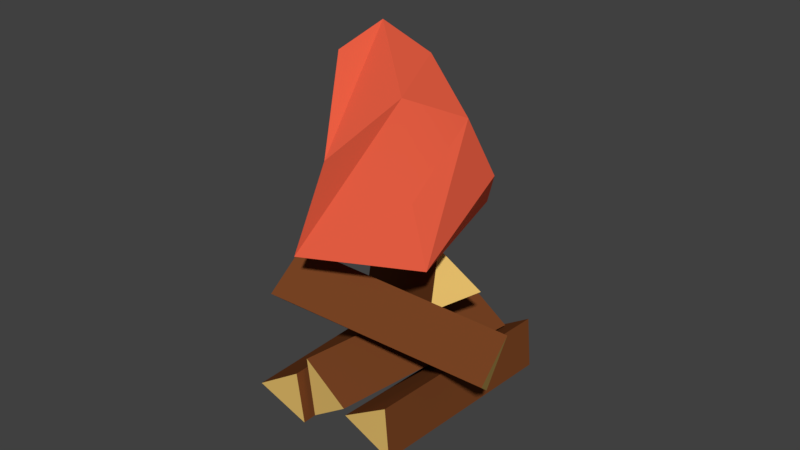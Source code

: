 # Source: campfire.blend  (saved by Blender 2.79.0; exported with 4.5.12 LTS)
import bpy
from mathutils import Matrix  # noqa: F401  (used for matrix-valued properties, if any)

bpy.ops.wm.read_factory_settings(use_empty=True)
scene = bpy.context.scene
scene.name = 'Scene'

# ---- collections
col_collection_1 = bpy.data.collections.new('Collection 1'); scene.collection.children.link(col_collection_1)

# ---- materials (node trees are filled in below, after node groups)
mat_wood = bpy.data.materials.new('Wood')
mat_wood.alpha_threshold = 0.0
mat_wood.use_transparent_shadow = False
mat_wood.diffuse_color = (0.1878, 0.05752, 0.01741, 1.0)
mat_wood.roughness = 0.5
mat_fire = bpy.data.materials.new('Fire')
mat_fire.alpha_threshold = 0.0
mat_fire.use_transparent_shadow = False
mat_fire.diffuse_color = (0.8, 0.112, 0.05569, 1.0)
mat_fire.roughness = 0.5
mat_woodcut = bpy.data.materials.new('WoodCut')
mat_woodcut.alpha_threshold = 0.0
mat_woodcut.use_transparent_shadow = False
mat_woodcut.diffuse_color = (0.8, 0.5277, 0.1513, 1.0)
mat_woodcut.roughness = 0.5

# ---- material node trees

# ---- world
world_world = bpy.data.worlds.new('World'); scene.world = world_world
world_world.color = (0.05088, 0.05088, 0.05088)
world_world.use_sun_shadow = False
world_world.sun_shadow_jitter_overblur = 0.0
world_world.cycles.sampling_method = 'MANUAL'

# ---- meshes
me_cube_005 = bpy.data.meshes.new('Cube.005')
me_cube_005.from_pydata([(0.1115, -0.6405, -0.09538), (0.05809, -0.6976, 0.235), (-0.0574, 0.549, 0.08306), (-0.1108, 0.4919, 0.4134), (0.3557, -0.6329, 0.08495), (-0.3363, -0.5508, 0.6947), (0.1868, 0.5566, 0.2634), (-0.3623, -0.6032, 0.3602), (0.6194, 0.08784, 0.1757), (0.6454, 0.1402, 0.5101), (-0.1933, -0.8016, 0.516), (0.7884, -0.1106, 0.3314), (-0.7162, 0.5205, 0.1462), (-0.8786, 0.3168, 0.364), (0.3487, 0.1755, 0.6178), (0.1863, -0.02811, 0.8355), (-0.7674, 0.2358, 0.05359), (0.2975, -0.1091, 0.5252), (0.09299, -0.6906, -0.1397), (-0.2147, -0.7953, -0.04164), (-0.2358, 0.4618, 0.0581), (-0.5435, 0.3571, 0.1562), (0.05796, -0.7513, 0.1558), (-0.2709, 0.4011, 0.3536), (0.5652, -0.4575, -0.1431), (0.2557, -0.5462, -0.03547), (0.2867, 0.7134, 0.02022), (-0.02283, 0.6248, 0.1278), (0.534, -0.5065, 0.1549), (0.2554, 0.6644, 0.3183)], [], [(0, 1, 3, 2), (2, 3, 6), (6, 3, 1, 4), (4, 1, 0), (2, 6, 4, 0), (7, 5, 9, 8), (8, 9, 11), (11, 9, 5, 10), (10, 5, 7), (8, 11, 10, 7), (12, 13, 15, 14), (14, 15, 17), (17, 15, 13, 16), (16, 13, 12), (14, 17, 16, 12), (18, 19, 21, 20), (20, 21, 23), (23, 21, 19, 22), (22, 19, 18), (20, 23, 22, 18), (24, 25, 27, 26), (26, 27, 29), (29, 27, 25, 28), (28, 25, 24), (26, 29, 28, 24)])
me_cube_005.polygons.foreach_set('use_smooth', [True] * 25)
me_cube_005.polygons.foreach_set('material_index', [0, 2, 0, 2, 0, 0, 2, 0, 2, 0, 0, 2, 0, 2, 0, 0, 2, 0, 2, 0, 0, 2, 0, 2, 0])
_k = set([(0, 1), (0, 2), (0, 4), (1, 3), (1, 4), (2, 3), (2, 6), (3, 6), (4, 6), (5, 7), (5, 9), (5, 10), (7, 8), (7, 10), (8, 9), (8, 11), (9, 11), (10, 11), (12, 13), (12, 14), (12, 16), (13, 15), (13, 16), (14, 15), (14, 17), (15, 17), (16, 17), (18, 19), (18, 20), (18, 22), (19, 21), (19, 22), (20, 21), (20, 23), (21, 23), (22, 23), (24, 25), (24, 26), (24, 28), (25, 27), (25, 28), (26, 27), (26, 29), (27, 29), (28, 29)])
me_cube_005.attributes.new('sharp_edge', 'BOOLEAN', 'EDGE').data.foreach_set('value', [ (min(e.vertices), max(e.vertices)) in _k for e in me_cube_005.edges])
_uv = me_cube_005.uv_layers.new(name='UVMap')
_uv.uv.foreach_set('vector', [0.2555, 0.6411, 0.346, 0.658, 0.346, 0.9738, 0.2555, 0.9569, 0.8474, 0.1845, 0.8474, 0.2818, 0.7694, 0.2231, 0.0991, 0.9151, 0.0, 0.9157, 1.959e-07, 0.571, 0.0991, 0.5704, 0.7601, 0.0871, 0.7601, 0.1843, 0.6808, 0.1258, 0.2477, 0.9258, 0.1958, 0.9102, 0.1958, 0.5704, 0.2477, 0.586, 0.1958, 0.9058, 0.0991, 0.9116, 0.0991, 0.5763, 0.1958, 0.5704, 0.6902, 0.08703, 0.7311, 0.0, 0.7743, 0.08703, 0.9118, 0.6467, 0.8132, 0.6456, 0.8132, 0.299, 0.9118, 0.3001, 0.6902, 0.0871, 0.6015, 0.04355, 0.6902, 0.0, 0.8132, 1.0, 0.7508, 0.9943, 0.7508, 0.6474, 0.8132, 0.6531, 0.9035, 0.9471, 0.8132, 0.9676, 0.8132, 0.6672, 0.9035, 0.6467, 0.8453, 0.0, 0.8453, 0.08557, 0.7743, 0.05081, 0.346, 0.6557, 0.4404, 0.6411, 0.4404, 0.9452, 0.346, 0.9598, 0.9852, 0.9041, 0.9788, 0.9696, 0.9035, 0.9269, 0.9035, 0.6695, 0.9852, 0.6467, 0.9852, 0.9041, 0.9035, 0.9269, 0.7141, 0.299, 0.8132, 0.299, 0.8132, 0.6474, 0.7141, 0.6474, 0.6808, 0.2715, 0.7254, 0.1845, 0.7694, 0.2715, 0.5371, 0.6197, 0.6112, 0.6005, 0.6112, 0.9333, 0.5371, 0.9524, 0.6015, 0.2428, 0.6808, 0.1845, 0.6808, 0.2817, 0.4491, 0.6015, 0.5371, 0.6005, 0.5371, 0.9476, 0.4491, 0.9485, 0.7141, 0.6474, 0.6149, 0.6474, 0.6149, 0.299, 0.7141, 0.299, 0.7601, 0.1452, 0.8394, 0.0871, 0.8394, 0.1841, 0.6149, 0.6702, 0.6871, 0.6474, 0.6871, 0.9747, 0.6149, 0.9976, 0.6015, 0.1455, 0.6808, 0.0871, 0.6808, 0.1845, 0.9118, 0.3002, 1.0, 0.299, 1.0, 0.6444, 0.9118, 0.6456])
me_cube_005.materials.append(mat_wood)
me_cube_005.materials.append(mat_fire)
me_cube_005.materials.append(mat_woodcut)
me_cube_005.use_remesh_preserve_volume = False
me_cube_005.use_remesh_preserve_attributes = False
me_cube_005.use_mirror_vertex_groups = False
me_cube_005.update()
me_cube_005.normals_split_custom_set([tuple(v) for v in zip(*[iter([-0.9777, -0.1122, -0.1774, -0.9777, -0.1122, -0.1774, -0.9777, -0.1122, -0.1774, -0.9777, -0.1122, -0.1774, -0.139, 0.9793, 0.1469, -0.139, 0.9793, 0.1469, -0.139, 0.9793, 0.1469, 0.4608, -0.06733, 0.8849, 0.4608, -0.06733, 0.8849, 0.4608, -0.06733, 0.8849, 0.4608, -0.06733, 0.8849, 0.139, -0.9793, -0.1469, 0.139, -0.9793, -0.1469, 0.139, -0.9793, -0.1469, 0.5779, 0.2007, -0.791, 0.5779, 0.2007, -0.791, 0.5779, 0.2007, -0.791, 0.5779, 0.2007, -0.791, -0.5838, 0.8078, -0.08102, -0.5838, 0.8078, -0.08102, -0.5838, 0.8078, -0.08102, -0.5838, 0.8078, -0.08102, 0.8082, 0.5689, -0.152, 0.8082, 0.5689, -0.152, 0.8082, 0.5689, -0.152, 0.4116, -0.3613, 0.8367, 0.4116, -0.3613, 0.8367, 0.4116, -0.3613, 0.8367, 0.4116, -0.3613, 0.8367, -0.8082, -0.5689, 0.152, -0.8082, -0.5689, 0.152, -0.8082, -0.5689, 0.152, 0.1925, -0.4992, -0.8448, 0.1925, -0.4992, -0.8448, 0.1925, -0.4992, -0.8448, 0.1925, -0.4992, -0.8448, -0.0507, 0.7481, 0.6617, -0.0507, 0.7481, 0.6617, -0.0507, 0.7481, 0.6617, -0.0507, 0.7481, 0.6617, 0.8767, -0.284, 0.3883, 0.8767, -0.284, 0.3883, 0.8767, -0.284, 0.3883, -0.3523, -0.9287, 0.1161, -0.3523, -0.9287, 0.1161, -0.3523, -0.9287, 0.1161, -0.3523, -0.9287, 0.1161, -0.8767, 0.284, -0.3883, -0.8767, 0.284, -0.3883, -0.8767, 0.284, -0.3883, 0.4505, 0.2019, -0.8696, 0.4505, 0.2019, -0.8696, 0.4505, 0.2019, -0.8696, 0.4505, 0.2019, -0.8696, -0.3242, 0.06942, -0.9434, -0.3242, 0.06942, -0.9434, -0.3242, 0.06942, -0.9434, -0.3242, 0.06942, -0.9434, -0.2707, 0.9488, 0.1628, -0.2707, 0.9488, 0.1628, -0.2707, 0.9488, 0.1628, -0.5306, -0.2882, 0.7971, -0.5306, -0.2882, 0.7971, -0.5306, -0.2882, 0.7971, -0.5306, -0.2882, 0.7971, 0.2707, -0.9488, -0.1628, 0.2707, -0.9488, -0.1628, 0.2707, -0.9488, -0.1628, 0.9557, 0.2446, 0.1636, 0.9557, 0.2446, 0.1636, 0.9557, 0.2446, 0.1636, 0.9557, 0.2446, 0.1636, -0.3407, 0.04989, -0.9388, -0.3407, 0.04989, -0.9388, -0.3407, 0.04989, -0.9388, -0.3407, 0.04989, -0.9388, -0.2293, 0.964, 0.1345, -0.2293, 0.964, 0.1345, -0.2293, 0.964, 0.1345, -0.525, -0.2388, 0.8169, -0.525, -0.2388, 0.8169, -0.525, -0.2388, 0.8169, -0.525, -0.2388, 0.8169, 0.2293, -0.964, -0.1345, 0.2293, -0.964, -0.1345, 0.2293, -0.964, -0.1345, 0.9679, 0.2112, 0.1363, 0.9679, 0.2112, 0.1363, 0.9679, 0.2112, 0.1363, 0.9679, 0.2112, 0.1363])] * 3)])
me_cube_001 = bpy.data.meshes.new('Cube.001')
me_cube_001.from_pydata([(-0.2744, 0.02357, 1.336), (-0.4113, -0.3583, 0.8999), (-0.01177, -0.794, 0.8103), (-0.3537, 0.0115, 0.819), (-0.07123, 0.3143, 1.263), (0.4407, -0.2926, 0.8505), (0.01683, 0.3458, 1.112), (0.1389, 0.3014, 1.048), (0.291, 0.186, 1.264), (0.3227, -0.3511, 1.177), (-0.3664, -0.3355, 1.24), (-0.4745, -0.314, 1.741), (0.08657, -0.7391, 1.356), (-0.3387, -0.1983, 1.944), (0.189, -0.4021, 1.687), (-0.09778, -0.04021, 1.824), (0.2788, -0.04174, 1.59), (-0.3004, -0.476, 1.799)], [], [(2, 10, 1), (3, 0, 4), (6, 4, 16), (4, 6, 3), (6, 7, 3), (7, 8, 5), (7, 5, 3), (0, 10, 11), (4, 0, 16), (10, 12, 11), (0, 11, 13), (14, 13, 12), (12, 13, 17), (13, 15, 0), (15, 16, 0), (10, 2, 12), (13, 14, 15), (15, 14, 16), (13, 11, 17), (11, 12, 17), (2, 14, 12), (7, 6, 16), (8, 7, 16), (5, 9, 2), (8, 16, 5), (9, 5, 16), (2, 1, 5), (5, 1, 3), (1, 0, 3), (0, 1, 10), (16, 14, 9), (2, 9, 14)])
me_cube_001.polygons.foreach_set('use_smooth', [True] * 32)
me_cube_001.polygons.foreach_set('material_index', [1, 1, 1, 1, 1, 1, 1, 1, 1, 1, 1, 1, 1, 1, 1, 1, 1, 1, 1, 1, 1, 1, 1, 1, 1, 1, 1, 1, 1, 1, 1, 1])
_k = set([(0, 1), (0, 3), (0, 4), (0, 10), (0, 11), (0, 13), (0, 15), (0, 16), (2, 5), (2, 9), (2, 10), (2, 12), (2, 14), (3, 4), (3, 6), (4, 6), (4, 16), (5, 7), (5, 8), (5, 9), (5, 16), (6, 7), (6, 16), (7, 8), (8, 16), (9, 16), (10, 11), (10, 12), (11, 12), (11, 13), (11, 17), (12, 13), (12, 14), (12, 17), (13, 14), (13, 15), (13, 17), (14, 15), (14, 16), (15, 16)])
me_cube_001.attributes.new('sharp_edge', 'BOOLEAN', 'EDGE').data.foreach_set('value', [ (min(e.vertices), max(e.vertices)) in _k for e in me_cube_001.edges])
_uv = me_cube_001.uv_layers.new(name='UVMap')
_uv.uv.foreach_set('vector', [0.2801, 0.6411, 0.4351, 0.503, 0.4491, 0.5999, 0.3197, 0.2813, 0.4277, 0.1756, 0.4921, 0.2551, 0.5267, 0.3103, 0.5459, 0.3536, 0.4491, 0.4804, 0.4921, 0.2551, 0.4785, 0.299, 0.3197, 0.2813, 0.0, 0.326, 0.03939, 0.3158, 0.008821, 0.4885, 0.2555, 0.3158, 0.1924, 0.3129, 0.2521, 0.1407, 0.03939, 0.3158, 0.2288, 0.3838, 0.008821, 0.4885, 0.4277, 0.1756, 0.3287, 0.1278, 0.4171, 0.01561, 0.5459, 0.3536, 0.6149, 0.417, 0.4491, 0.4804, 0.4351, 0.503, 0.2555, 0.4853, 0.4491, 0.3578, 0.4277, 0.1756, 0.4171, 0.01561, 0.4921, 0.0, 0.6015, 0.08851, 0.5386, 0.2557, 0.4928, 0.0, 0.4928, 0.0, 0.5386, 0.2557, 0.4921, 0.1826, 0.6149, 0.6005, 0.5444, 0.5439, 0.6149, 0.417, 0.5444, 0.5439, 0.4491, 0.4804, 0.6149, 0.417, 0.4351, 0.503, 0.2801, 0.6411, 0.2555, 0.4853, 0.5386, 0.2557, 0.6015, 0.08851, 0.6015, 0.2165, 0.0, 0.3158, 0.007064, 0.2084, 0.07915, 0.292, 0.4376, 0.299, 0.4491, 0.3578, 0.3784, 0.3475, 0.4491, 0.3578, 0.2555, 0.4853, 0.3784, 0.3475, 0.1824, 0.0, 0.007064, 0.2084, 0.04974, 0.08007, 0.4975, 0.299, 0.5267, 0.3103, 0.4491, 0.4804, 0.4498, 0.3665, 0.4975, 0.299, 0.4491, 0.4804, 0.2521, 0.1407, 0.1539, 0.1627, 0.1824, 0.0, 0.1924, 0.3129, 0.07915, 0.292, 0.2521, 0.1407, 0.1539, 0.1627, 0.2521, 0.1407, 0.07915, 0.292, 0.2288, 0.5704, 0.05724, 0.561, 0.2288, 0.3838, 0.2288, 0.3838, 0.05724, 0.561, 0.008821, 0.4885, 0.2555, 0.195, 0.4277, 0.1756, 0.3197, 0.2813, 0.4277, 0.1756, 0.2555, 0.195, 0.3287, 0.1278, 0.07915, 0.292, 0.007064, 0.2084, 0.1539, 0.1627, 0.1824, 0.0, 0.1539, 0.1627, 0.007064, 0.2084])
me_cube_001.materials.append(mat_wood)
me_cube_001.materials.append(mat_fire)
me_cube_001.materials.append(mat_woodcut)
me_cube_001.use_remesh_preserve_volume = False
me_cube_001.use_remesh_preserve_attributes = False
me_cube_001.use_mirror_vertex_groups = False
me_cube_001.update()
me_cube_001.normals_split_custom_set([tuple(v) for v in zip(*[iter([-0.31, -0.0897, -0.9465, -0.9861, -0.09441, 0.1367, -0.831, -0.2708, -0.486, -0.8018, 0.5875, 0.1093, -0.8018, 0.5875, 0.1093, -0.8018, 0.5875, 0.1093, 0.4274, 0.8025, 0.4163, 0.4274, 0.8025, 0.4163, 0.4274, 0.8025, 0.4163, -0.5809, 0.7955, -0.1728, -0.5809, 0.7955, -0.1728, -0.5809, 0.7955, -0.1728, -0.1017, 0.7174, -0.6892, 0.05584, 0.5589, -0.8273, -0.5024, 0.203, -0.8405, 0.8076, 0.5093, -0.2972, 0.8076, 0.5093, -0.2972, 0.8076, 0.5093, -0.2972, 0.05584, 0.5589, -0.8273, 0.03991, 0.1683, -0.9849, -0.5024, 0.203, -0.8405, -0.9311, 0.296, -0.2133, -0.9311, 0.296, -0.2133, -0.9311, 0.296, -0.2133, -0.3316, 0.4402, 0.8344, -0.3316, 0.4402, 0.8344, -0.3316, 0.4402, 0.8344, -0.6459, -0.7559, -0.1068, -0.6459, -0.7559, -0.1068, -0.6459, -0.7559, -0.1068, -0.7614, 0.6308, 0.1495, -0.7614, 0.6308, 0.1495, -0.7614, 0.6308, 0.1495, 0.06793, -0.7094, 0.7015, 0.06793, -0.7094, 0.7015, 0.06793, -0.7094, 0.7015, 0.6267, -0.2925, 0.7223, 0.6267, -0.2925, 0.7223, 0.6267, -0.2925, 0.7223, -0.4307, 0.8616, 0.2687, -0.4307, 0.8616, 0.2687, -0.4307, 0.8616, 0.2687, 0.06896, 0.9921, 0.1048, 0.06896, 0.9921, 0.1048, 0.06896, 0.9921, 0.1048, -0.68, -0.7072, 0.1935, -0.68, -0.7072, 0.1935, -0.68, -0.7072, 0.1935, 0.4418, 0.01202, 0.897, 0.4418, 0.01202, 0.897, 0.4418, 0.01202, 0.897, 0.5245, 0.09684, 0.8459, 0.5245, 0.09684, 0.8459, 0.5245, 0.09684, 0.8459, -0.6178, -0.4307, 0.6578, -0.6178, -0.4307, 0.6578, -0.6178, -0.4307, 0.6578, -0.6528, -0.7468, -0.1268, -0.6528, -0.7468, -0.1268, -0.6528, -0.7468, -0.1268, 0.9771, -0.1378, -0.1621, 0.9771, -0.1378, -0.1621, 0.9771, -0.1378, -0.1621, 0.3765, 0.8236, 0.4242, 0.4845, 0.7903, 0.3751, 0.1405, 0.8526, 0.5034, -0.1764, 0.8105, 0.5585, 0.3765, 0.8236, 0.4242, 0.1405, 0.8526, 0.5034, 0.7289, -0.6693, 0.1438, 0.7289, -0.6693, 0.1438, 0.7289, -0.6693, 0.1438, 0.9731, 0.1705, 0.1552, 0.9731, 0.1705, 0.1552, 0.9731, 0.1705, 0.1552, 0.923, -0.2548, 0.2884, 0.923, -0.2548, 0.2884, 0.923, -0.2548, 0.2884, -0.31, -0.0897, -0.9465, -0.831, -0.2708, -0.486, 0.03991, 0.1683, -0.9849, 0.03991, 0.1683, -0.9849, -0.831, -0.2708, -0.486, -0.5024, 0.203, -0.8405, -0.831, -0.2708, -0.486, -0.9723, 0.1831, 0.145, -0.5024, 0.203, -0.8405, -0.9693, 0.218, 0.1135, -0.831, -0.2708, -0.486, -0.9861, -0.09441, 0.1367, 0.9565, -0.1757, 0.2329, 0.9072, -0.3697, 0.2006, 0.8245, -0.5422, 0.1617, 0.7382, -0.6625, 0.1271, 0.8245, -0.5422, 0.1617, 0.9072, -0.3697, 0.2006])] * 3)])

# ---- objects
ob_logs = bpy.data.objects.new('logs', me_cube_005)
ob_fire = bpy.data.objects.new('fire', me_cube_001)

# ---- transforms, parenting, visibility, modifiers, constraints
ob_logs.location = (0.004752, -1.537, 0.007327)
ob_logs.rotation_euler = (-0.1538, -1.419e-08, -0.2802)
ob_logs.scale = (1.0, 1.0, 1.0)
ob_logs.color = (0.8, 0.8, 0.8, 1.0)
ob_logs.lineart.crease_threshold = 0.0
ob_fire.parent = ob_logs
ob_fire.matrix_parent_inverse = Matrix(((0.961, -0.2766, 1.49e-08, -0.4297), (0.2733, 0.9496, -0.1532, 1.459), (0.04238, 0.1473, 0.9882, 0.2189), (0.0, 0.0, 0.0, 1.0)))
ob_fire.location = (0.004752, -1.537, 0.007327)
ob_fire.rotation_euler = (-0.1538, -1.419e-08, -0.2802)
ob_fire.scale = (1.0, 1.0, 1.0)
ob_fire.color = (0.8, 0.8, 0.8, 1.0)
ob_fire.lineart.crease_threshold = 0.0

# ---- collection membership
col_collection_1.objects.link(ob_logs)
col_collection_1.objects.link(ob_fire)

# ---- scene / render settings (as saved in the file)
scene.frame_start = 1; scene.frame_end = 250; scene.frame_set(1)
scene.render.engine = 'BLENDER_EEVEE_NEXT'
scene.render.resolution_percentage = 50
scene.render.dither_intensity = 0.0
scene.cycles.use_denoising = False
scene.cycles.samples = 128
scene.cycles.sampling_pattern = 'TABULATED_SOBOL'
scene.cycles.use_adaptive_sampling = False
scene.cycles.use_light_tree = False
scene.cycles.blur_glossy = 0.0
scene.cycles.sample_clamp_indirect = 0.0
scene.view_settings.view_transform = 'Standard'
bpy.context.view_layer.update()

# ---- added for rendering (the .blend has no active camera and no usable light): camera, sun
cam_auto = bpy.data.cameras.new('AutoCamera')
cam_auto.lens = 50.0
cam_auto.sensor_width = 36.0
cam_auto.clip_end = 1000.0
ob_auto_camera = bpy.data.objects.new('AutoCamera', cam_auto)
scene.collection.objects.link(ob_auto_camera)
ob_auto_camera.location = (3.38513, -5.62075, 3.6404)
ob_auto_camera.rotation_euler = (1.09748, -7.21219e-08, 0.694738)
scene.camera = ob_auto_camera
light_auto_sun = bpy.data.lights.new('AutoSun', 'SUN')
light_auto_sun.energy = 3.0
light_auto_sun.angle = 0.0523599
ob_auto_sun = bpy.data.objects.new('AutoSun', light_auto_sun)
scene.collection.objects.link(ob_auto_sun)
ob_auto_sun.rotation_euler = (0.872665, 0.174533, 0.523599)
bpy.context.view_layer.update()
